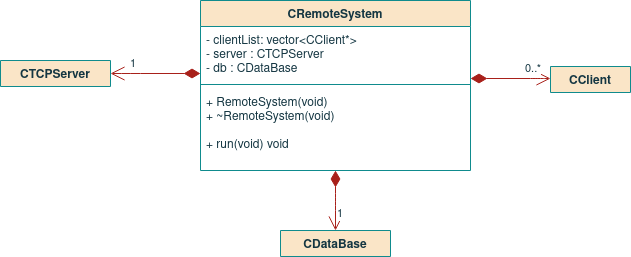

The diagram above was exported from draw.io. Its source (the exported page's mxGraphModel, read from the mxfile embedded in the PNG):
<mxGraphModel dx="1422" dy="793" grid="1" gridSize="10" guides="1" tooltips="1" connect="1" arrows="1" fold="1" page="1" pageScale="1" pageWidth="850" pageHeight="1100" background="none" math="0" shadow="0">
  <root>
    <mxCell id="-Wv8psSn3PKpnD0qQyuR-0" />
    <mxCell id="-Wv8psSn3PKpnD0qQyuR-1" parent="-Wv8psSn3PKpnD0qQyuR-0" />
    <mxCell id="-Wv8psSn3PKpnD0qQyuR-2" value="" style="edgeStyle=orthogonalEdgeStyle;rounded=0;orthogonalLoop=1;jettySize=auto;html=1;strokeColor=#A8201A;labelBackgroundColor=#DAD2D8;fontColor=#143642;entryX=0.5;entryY=0;entryDx=0;entryDy=0;" parent="-Wv8psSn3PKpnD0qQyuR-1" source="-Wv8psSn3PKpnD0qQyuR-3" target="-Wv8psSn3PKpnD0qQyuR-12" edge="1">
      <mxGeometry relative="1" as="geometry">
        <mxPoint x="352.79999999999995" y="130" as="targetPoint" />
      </mxGeometry>
    </mxCell>
    <mxCell id="-Wv8psSn3PKpnD0qQyuR-3" value="&lt;div&gt;TCPServer&lt;/div&gt;&lt;div&gt;&lt;br&gt;&lt;/div&gt;IN: &lt;span style=&quot;font-weight: normal&quot;&gt;port &lt;/span&gt;" style="ellipse;whiteSpace=wrap;html=1;fillColor=#FAE5C7;strokeColor=#0F8B8D;fontColor=#143642;fontStyle=1" parent="-Wv8psSn3PKpnD0qQyuR-1" vertex="1">
      <mxGeometry x="290" y="50" width="125.5" height="50" as="geometry" />
    </mxCell>
    <mxCell id="-Wv8psSn3PKpnD0qQyuR-10" value="End" style="ellipse;whiteSpace=wrap;html=1;fillColor=#FAE5C7;strokeColor=#0F8B8D;fontColor=#143642;fontStyle=1" parent="-Wv8psSn3PKpnD0qQyuR-1" vertex="1">
      <mxGeometry x="328.7499999999999" y="190" width="48" height="30" as="geometry" />
    </mxCell>
    <mxCell id="-Wv8psSn3PKpnD0qQyuR-11" style="edgeStyle=orthogonalEdgeStyle;rounded=0;orthogonalLoop=1;jettySize=auto;html=1;strokeColor=#A8201A;labelBackgroundColor=#DAD2D8;fontColor=#143642;" parent="-Wv8psSn3PKpnD0qQyuR-1" edge="1">
      <mxGeometry relative="1" as="geometry">
        <mxPoint x="656.1999999999998" y="190" as="targetPoint" />
      </mxGeometry>
    </mxCell>
    <mxCell id="bs5_rMnxKdI-mzoBqfIT-2" value="" style="edgeStyle=orthogonalEdgeStyle;curved=0;rounded=1;sketch=0;orthogonalLoop=1;jettySize=auto;html=1;fontColor=#143642;strokeColor=#A8201A;fillColor=#FAE5C7;" parent="-Wv8psSn3PKpnD0qQyuR-1" source="-Wv8psSn3PKpnD0qQyuR-12" target="-Wv8psSn3PKpnD0qQyuR-10" edge="1">
      <mxGeometry relative="1" as="geometry" />
    </mxCell>
    <mxCell id="-Wv8psSn3PKpnD0qQyuR-12" value="createServer&lt;span style=&quot;font-weight: normal&quot;&gt;(maxClient, port)&lt;/span&gt;" style="shape=process;whiteSpace=wrap;html=1;backgroundOutline=1;rounded=0;sketch=0;fontColor=#143642;strokeColor=#0F8B8D;fillColor=#FAE5C7;fontStyle=1;size=0.052946471117700004;" parent="-Wv8psSn3PKpnD0qQyuR-1" vertex="1">
      <mxGeometry x="258.32" y="130" width="188.87" height="30" as="geometry" />
    </mxCell>
  </root>
</mxGraphModel>